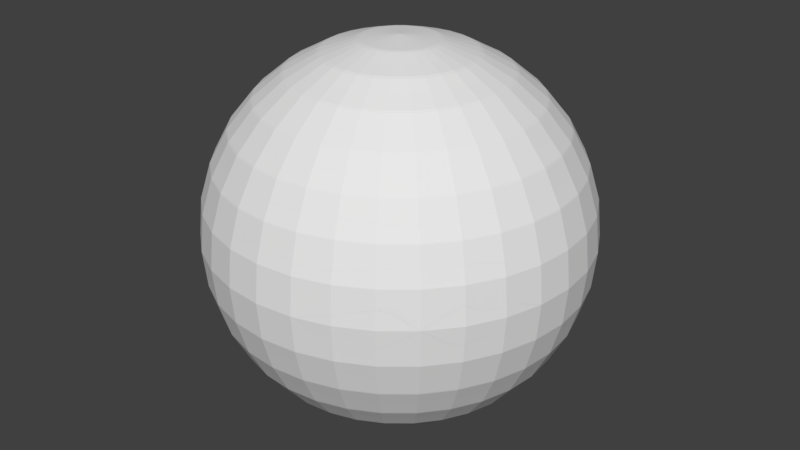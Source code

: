 # Source: thickSphere.blend  (saved by Blender 2.79.0; exported with 4.5.12 LTS)
import bpy
from mathutils import Matrix  # noqa: F401  (used for matrix-valued properties, if any)

bpy.ops.wm.read_factory_settings(use_empty=True)
scene = bpy.context.scene
scene.name = 'Scene'

# ---- collections
col_collection_1 = bpy.data.collections.new('Collection 1'); scene.collection.children.link(col_collection_1)

# ---- world
world_world = bpy.data.worlds.new('World'); scene.world = world_world
world_world.color = (0.05088, 0.05088, 0.05088)
world_world.use_sun_shadow = False
world_world.sun_shadow_jitter_overblur = 0.0
world_world.cycles.sampling_method = 'MANUAL'

# ---- meshes
me_sphere = bpy.data.meshes.new('Sphere')
me_sphere.from_pydata([(0.0, 0.1951, 0.9808), (0.0, 0.3827, 0.9239), (0.0, 0.5556, 0.8315), (0.0, 0.7071, 0.7071), (0.0, 0.8315, 0.5556), (0.0, 0.9239, 0.3827), (0.0, 0.9808, 0.1951), (0.0, 1.0, 7.55e-08), (0.0, 0.9808, -0.1951), (0.0, 0.5556, -0.8315), (0.03806, 0.1913, 0.9808), (0.07466, 0.3753, 0.9239), (0.1084, 0.5449, 0.8315), (0.1379, 0.6935, 0.7071), (0.1622, 0.8155, 0.5556), (0.1802, 0.9061, 0.3827), (0.1913, 0.9619, 0.1951), (0.1951, 0.9808, 7.55e-08), (0.1913, 0.9619, -0.1951), (0.1802, 0.9061, -0.3827), (0.1622, 0.8155, -0.5556), (0.1379, 0.6935, -0.7071), (0.1084, 0.5449, -0.8315), (0.07466, 0.3753, -0.9239), (0.03806, 0.1913, -0.9808), (0.07466, 0.1802, 0.9808), (0.1464, 0.3536, 0.9239), (0.2126, 0.5133, 0.8315), (0.2706, 0.6533, 0.7071), (0.3182, 0.7682, 0.5556), (0.3536, 0.8536, 0.3827), (0.3753, 0.9061, 0.1951), (0.3827, 0.9239, 7.55e-08), (0.3753, 0.9061, -0.1951), (0.3536, 0.8536, -0.3827), (0.3182, 0.7682, -0.5556), (0.2706, 0.6533, -0.7071), (0.2126, 0.5133, -0.8315), (0.1464, 0.3536, -0.9239), (0.07466, 0.1802, -0.9808), (0.1084, 0.1622, 0.9808), (0.2126, 0.3182, 0.9239), (0.3087, 0.4619, 0.8315), (0.3928, 0.5879, 0.7071), (0.4619, 0.6913, 0.5556), (0.5133, 0.7682, 0.3827), (0.5449, 0.8155, 0.1951), (0.5556, 0.8315, 7.55e-08), (0.5449, 0.8155, -0.1951), (0.5133, 0.7682, -0.3827), (0.4619, 0.6913, -0.5556), (0.3928, 0.5879, -0.7071), (0.3087, 0.4619, -0.8315), (0.2126, 0.3182, -0.9239), (0.1084, 0.1622, -0.9808), (0.1379, 0.1379, 0.9808), (0.2706, 0.2706, 0.9239), (0.3928, 0.3928, 0.8315), (0.5, 0.5, 0.7071), (0.5879, 0.5879, 0.5556), (0.6533, 0.6533, 0.3827), (0.6935, 0.6935, 0.1951), (0.7071, 0.7071, 7.55e-08), (0.6935, 0.6935, -0.1951), (0.6533, 0.6533, -0.3827), (0.5879, 0.5879, -0.5556), (0.5, 0.5, -0.7071), (0.3928, 0.3928, -0.8315), (0.2706, 0.2706, -0.9239), (0.1379, 0.1379, -0.9808), (0.1622, 0.1084, 0.9808), (0.3182, 0.2126, 0.9239), (0.4619, 0.3087, 0.8315), (0.5879, 0.3928, 0.7071), (0.6913, 0.4619, 0.5556), (0.7682, 0.5133, 0.3827), (0.8155, 0.5449, 0.1951), (0.8315, 0.5556, 7.55e-08), (0.8155, 0.5449, -0.1951), (0.7682, 0.5133, -0.3827), (0.6913, 0.4619, -0.5556), (0.5879, 0.3928, -0.7071), (0.4619, 0.3087, -0.8315), (0.3182, 0.2126, -0.9239), (0.1622, 0.1084, -0.9808), (0.1802, 0.07466, 0.9808), (0.3536, 0.1464, 0.9239), (0.5133, 0.2126, 0.8315), (0.6533, 0.2706, 0.7071), (0.7682, 0.3182, 0.5556), (0.8536, 0.3536, 0.3827), (0.9061, 0.3753, 0.1951), (0.9239, 0.3827, 7.55e-08), (0.9061, 0.3753, -0.1951), (0.8536, 0.3536, -0.3827), (0.7682, 0.3182, -0.5556), (0.6533, 0.2706, -0.7071), (0.5133, 0.2126, -0.8315), (0.3536, 0.1464, -0.9239), (0.1802, 0.07466, -0.9808), (0.1913, 0.03806, 0.9808), (0.3753, 0.07466, 0.9239), (0.5449, 0.1084, 0.8315), (0.6935, 0.1379, 0.7071), (0.8155, 0.1622, 0.5556), (0.9061, 0.1802, 0.3827), (0.9619, 0.1913, 0.1951), (0.9808, 0.1951, 7.55e-08), (0.9619, 0.1913, -0.1951), (0.9061, 0.1802, -0.3827), (0.8155, 0.1622, -0.5556), (0.6935, 0.1379, -0.7071), (0.5449, 0.1084, -0.8315), (0.3753, 0.07466, -0.9239), (0.1913, 0.03806, -0.9808), (0.1951, -3.266e-07, 0.9808), (0.3827, -3.192e-07, 0.9239), (0.5556, -3.117e-07, 0.8315), (0.7071, -3.192e-07, 0.7071), (0.8315, -3.341e-07, 0.5556), (0.9239, -2.745e-07, 0.3827), (0.9808, -3.937e-07, 0.1951), (1.0, -3.788e-07, 7.55e-08), (0.9808, -3.937e-07, -0.1951), (0.9239, -2.298e-07, -0.3827), (0.8315, -3.341e-07, -0.5556), (0.7071, -3.192e-07, -0.7071), (0.5556, -3.415e-07, -0.8315), (0.3827, -3.043e-07, -0.9239), (0.1951, -3.08e-07, -0.9808), (0.1913, -0.03806, 0.9808), (0.3753, -0.07466, 0.9239), (0.5449, -0.1084, 0.8315), (0.6935, -0.138, 0.7071), (0.8155, -0.1622, 0.5556), (0.9061, -0.1802, 0.3827), (0.9619, -0.1913, 0.1951), (0.9808, -0.1951, 7.55e-08), (0.9619, -0.1913, -0.1951), (0.9061, -0.1802, -0.3827), (0.8155, -0.1622, -0.5556), (0.6935, -0.138, -0.7071), (0.5449, -0.1084, -0.8315), (0.3753, -0.07466, -0.9239), (0.1913, -0.03806, -0.9808), (0.1802, -0.07466, 0.9808), (0.3536, -0.1464, 0.9239), (0.5133, -0.2126, 0.8315), (0.6533, -0.2706, 0.7071), (0.7682, -0.3182, 0.5556), (0.8536, -0.3536, 0.3827), (0.9061, -0.3753, 0.1951), (0.9239, -0.3827, 7.55e-08), (0.9061, -0.3753, -0.1951), (0.8536, -0.3536, -0.3827), (0.7682, -0.3182, -0.5556), (0.6533, -0.2706, -0.7071), (0.5133, -0.2126, -0.8315), (0.3536, -0.1464, -0.9239), (0.1802, -0.07466, -0.9808), (0.1622, -0.1084, 0.9808), (0.3182, -0.2126, 0.9239), (0.4619, -0.3087, 0.8315), (0.5879, -0.3928, 0.7071), (0.6913, -0.4619, 0.5556), (0.7682, -0.5133, 0.3827), (0.8155, -0.5449, 0.1951), (0.8315, -0.5556, 7.55e-08), (0.8155, -0.5449, -0.1951), (0.7682, -0.5133, -0.3827), (0.6913, -0.4619, -0.5556), (0.5879, -0.3928, -0.7071), (0.4619, -0.3087, -0.8315), (0.3182, -0.2126, -0.9239), (0.1622, -0.1084, -0.9808), (0.1379, -0.138, 0.9808), (0.2706, -0.2706, 0.9239), (0.3928, -0.3928, 0.8315), (0.5, -0.5, 0.7071), (0.5879, -0.5879, 0.5556), (0.6533, -0.6533, 0.3827), (0.6935, -0.6935, 0.1951), (0.7071, -0.7071, 7.55e-08), (0.6935, -0.6935, -0.1951), (0.6533, -0.6533, -0.3827), (0.5879, -0.5879, -0.5556), (0.5, -0.5, -0.7071), (0.3928, -0.3928, -0.8315), (0.2706, -0.2706, -0.9239), (0.1379, -0.138, -0.9808), (0.1084, -0.1622, 0.9808), (0.2126, -0.3182, 0.9239), (0.3087, -0.4619, 0.8315), (0.3928, -0.5879, 0.7071), (0.4619, -0.6913, 0.5556), (0.5133, -0.7682, 0.3827), (0.5449, -0.8155, 0.1951), (0.5556, -0.8315, 7.55e-08), (0.5449, -0.8155, -0.1951), (0.5133, -0.7682, -0.3827), (0.4619, -0.6913, -0.5556), (0.3928, -0.5879, -0.7071), (0.3087, -0.4619, -0.8315), (0.2126, -0.3182, -0.9239), (0.1084, -0.1622, -0.9808), (0.0, -3.258e-07, -1.0), (0.07466, -0.1802, 0.9808), (0.1464, -0.3536, 0.9239), (0.2126, -0.5133, 0.8315), (0.2706, -0.6533, 0.7071), (0.3182, -0.7682, 0.5556), (0.3536, -0.8536, 0.3827), (0.3753, -0.9061, 0.1951), (0.3827, -0.9239, 7.55e-08), (0.3753, -0.9061, -0.1951), (0.3536, -0.8536, -0.3827), (0.3182, -0.7682, -0.5556), (0.2706, -0.6533, -0.7071), (0.2126, -0.5133, -0.8315), (0.1464, -0.3536, -0.9239), (0.07466, -0.1802, -0.9808), (0.03806, -0.1913, 0.9808), (0.07466, -0.3753, 0.9239), (0.1084, -0.5449, 0.8315), (0.1379, -0.6935, 0.7071), (0.1622, -0.8155, 0.5556), (0.1802, -0.9061, 0.3827), (0.1913, -0.9619, 0.1951), (0.1951, -0.9808, 7.55e-08), (0.1913, -0.9619, -0.1951), (0.1802, -0.9061, -0.3827), (0.1622, -0.8155, -0.5556), (0.1379, -0.6935, -0.7071), (0.1084, -0.5449, -0.8315), (0.07466, -0.3753, -0.9239), (0.03806, -0.1913, -0.9808), (-7.212e-09, -0.1951, 0.9808), (4.122e-08, -0.3827, 0.9239), (2.632e-08, -0.5556, 0.8315), (-2.584e-08, -0.7071, 0.7071), (-8.544e-08, -0.8315, 0.5556), (6.357e-08, -0.9239, 0.3827), (-8.544e-08, -0.9808, 0.1951), (-1.003e-07, -1.0, 7.55e-08), (-8.544e-08, -0.9808, -0.1951), (6.357e-08, -0.9239, -0.3827), (-8.544e-08, -0.8315, -0.5556), (-2.584e-08, -0.7071, -0.7071), (-1.094e-08, -0.5556, -0.8315), (3.964e-09, -0.3827, -0.9239), (3.964e-09, -0.1951, -0.9808), (-0.03806, -0.1913, 0.9808), (-0.07466, -0.3753, 0.9239), (-0.1084, -0.5449, 0.8315), (-0.1379, -0.6935, 0.7071), (-0.1622, -0.8155, 0.5556), (-0.1802, -0.9061, 0.3827), (-0.1913, -0.9619, 0.1951), (-0.1951, -0.9808, 7.55e-08), (-0.1913, -0.9619, -0.1951), (-0.1802, -0.9061, -0.3827), (-0.1622, -0.8155, -0.5556), (-0.1379, -0.6935, -0.7071), (-0.1084, -0.5449, -0.8315), (-0.07466, -0.3753, -0.9239), (-0.03806, -0.1913, -0.9808), (-0.07466, -0.1802, 0.9808), (-0.1464, -0.3536, 0.9239), (-0.2126, -0.5133, 0.8315), (-0.2706, -0.6533, 0.7071), (-0.3182, -0.7682, 0.5556), (-0.3536, -0.8536, 0.3827), (-0.3753, -0.9061, 0.1951), (-0.3827, -0.9239, 7.55e-08), (-0.3753, -0.9061, -0.1951), (-0.3536, -0.8536, -0.3827), (-0.3182, -0.7682, -0.5556), (-0.2706, -0.6533, -0.7071), (-0.2126, -0.5133, -0.8315), (-0.1464, -0.3536, -0.9239), (-0.07466, -0.1802, -0.9808), (-0.1084, -0.1622, 0.9808), (-0.2126, -0.3182, 0.9239), (-0.3087, -0.4619, 0.8315), (-0.3928, -0.5879, 0.7071), (-0.4619, -0.6913, 0.5556), (-0.5133, -0.7682, 0.3827), (-0.5449, -0.8155, 0.1951), (-0.5556, -0.8315, 7.55e-08), (-0.5449, -0.8155, -0.1951), (-0.5133, -0.7682, -0.3827), (-0.4619, -0.6913, -0.5556), (-0.3928, -0.5879, -0.7071), (-0.3087, -0.4619, -0.8315), (-0.2126, -0.3182, -0.9239), (-0.1084, -0.1622, -0.9808), (-2.304e-07, -5.562e-07, 1.0), (-0.1379, -0.138, 0.9808), (-0.2706, -0.2706, 0.9239), (-0.3928, -0.3928, 0.8315), (-0.5, -0.5, 0.7071), (-0.5879, -0.5879, 0.5556), (-0.6533, -0.6533, 0.3827), (-0.6935, -0.6935, 0.1951), (-0.7071, -0.7071, 7.55e-08), (-0.6935, -0.6935, -0.1951), (-0.6533, -0.6533, -0.3827), (-0.5879, -0.5879, -0.5556), (-0.5, -0.5, -0.7071), (-0.3928, -0.3928, -0.8315), (-0.2706, -0.2706, -0.9239), (-0.1379, -0.1379, -0.9808), (-0.1622, -0.1084, 0.9808), (-0.3182, -0.2126, 0.9239), (-0.4619, -0.3087, 0.8315), (-0.5879, -0.3928, 0.7071), (-0.6913, -0.4619, 0.5556), (-0.7682, -0.5133, 0.3827), (-0.8155, -0.5449, 0.1951), (-0.8315, -0.5556, 7.55e-08), (-0.8155, -0.5449, -0.1951), (-0.7682, -0.5133, -0.3827), (-0.6913, -0.4619, -0.5556), (-0.5879, -0.3928, -0.7071), (-0.4619, -0.3087, -0.8315), (-0.3182, -0.2126, -0.9239), (-0.1622, -0.1084, -0.9808), (-0.1802, -0.07466, 0.9808), (-0.3536, -0.1464, 0.9239), (-0.5133, -0.2126, 0.8315), (-0.6533, -0.2706, 0.7071), (-0.7682, -0.3182, 0.5556), (-0.8536, -0.3536, 0.3827), (-0.9061, -0.3753, 0.1951), (-0.9239, -0.3827, 7.55e-08), (-0.9061, -0.3753, -0.1951), (-0.8536, -0.3536, -0.3827), (-0.7682, -0.3182, -0.5556), (-0.6533, -0.2706, -0.7071), (-0.5133, -0.2126, -0.8315), (-0.3536, -0.1464, -0.9239), (-0.1802, -0.07466, -0.9808), (-0.1913, -0.03806, 0.9808), (-0.3753, -0.07466, 0.9239), (-0.5449, -0.1084, 0.8315), (-0.6935, -0.1379, 0.7071), (-0.8155, -0.1622, 0.5556), (-0.9061, -0.1802, 0.3827), (-0.9619, -0.1913, 0.1951), (-0.9808, -0.1951, 7.55e-08), (-0.9619, -0.1913, -0.1951), (-0.9061, -0.1802, -0.3827), (-0.8155, -0.1622, -0.5556), (-0.6935, -0.1379, -0.7071), (-0.5449, -0.1084, -0.8315), (-0.3753, -0.07466, -0.9239), (-0.1913, -0.03806, -0.9808), (-0.1951, -3.117e-07, 0.9808), (-0.3827, -2.819e-07, 0.9239), (-0.5556, -2.819e-07, 0.8315), (-0.7071, -1.851e-07, 0.7071), (-0.8315, -1.404e-07, 0.5556), (-0.9239, -3.192e-07, 0.3827), (-0.9808, -9.567e-08, 0.1951), (-1.0, -1.404e-07, 7.55e-08), (-0.9808, -9.567e-08, -0.1951), (-0.9239, -3.192e-07, -0.3827), (-0.8315, -1.404e-07, -0.5556), (-0.7071, -1.851e-07, -0.7071), (-0.5556, -2.596e-07, -0.8315), (-0.3827, -2.521e-07, -0.9239), (-0.1951, -3.155e-07, -0.9808), (-0.1913, 0.03806, 0.9808), (-0.3753, 0.07466, 0.9239), (-0.5449, 0.1084, 0.8315), (-0.6935, 0.1379, 0.7071), (-0.8155, 0.1622, 0.5556), (-0.9061, 0.1802, 0.3827), (-0.9619, 0.1913, 0.1951), (-0.9808, 0.1951, 7.55e-08), (-0.9619, 0.1913, -0.1951), (-0.9061, 0.1802, -0.3827), (-0.8155, 0.1622, -0.5556), (-0.6935, 0.1379, -0.7071), (-0.5449, 0.1084, -0.8315), (-0.3753, 0.07466, -0.9239), (-0.1913, 0.03806, -0.9808), (-0.1802, 0.07466, 0.9808), (-0.3536, 0.1464, 0.9239), (-0.5133, 0.2126, 0.8315), (-0.6533, 0.2706, 0.7071), (-0.7682, 0.3182, 0.5556), (-0.8536, 0.3536, 0.3827), (-0.9061, 0.3753, 0.1951), (-0.9239, 0.3827, 7.55e-08), (-0.9061, 0.3753, -0.1951), (-0.8536, 0.3536, -0.3827), (-0.7682, 0.3182, -0.5556), (-0.6533, 0.2706, -0.7071), (-0.5133, 0.2126, -0.8315), (-0.3536, 0.1464, -0.9239), (-0.1802, 0.07466, -0.9808), (-0.1622, 0.1084, 0.9808), (-0.3182, 0.2126, 0.9239), (-0.4619, 0.3087, 0.8315), (-0.5879, 0.3928, 0.7071), (-0.6913, 0.4619, 0.5556), (-0.7682, 0.5133, 0.3827), (-0.8155, 0.5449, 0.1951), (-0.8315, 0.5556, 7.55e-08), (-0.8155, 0.5449, -0.1951), (-0.7682, 0.5133, -0.3827), (-0.6913, 0.4619, -0.5556), (-0.5879, 0.3928, -0.7071), (-0.4619, 0.3087, -0.8315), (-0.3182, 0.2126, -0.9239), (-0.1622, 0.1084, -0.9808), (-0.1379, 0.1379, 0.9808), (-0.2706, 0.2706, 0.9239), (-0.3928, 0.3928, 0.8315), (-0.5, 0.5, 0.7071), (-0.5879, 0.5879, 0.5556), (-0.6533, 0.6533, 0.3827), (-0.6935, 0.6935, 0.1951), (-0.7071, 0.7071, 7.55e-08), (-0.6935, 0.6935, -0.1951), (-0.6533, 0.6533, -0.3827), (-0.5879, 0.5879, -0.5556), (-0.5, 0.5, -0.7071), (-0.3928, 0.3928, -0.8315), (-0.2706, 0.2706, -0.9239), (-0.1379, 0.1379, -0.9808), (-0.1084, 0.1622, 0.9808), (-0.2126, 0.3182, 0.9239), (-0.3087, 0.4619, 0.8315), (-0.3928, 0.5879, 0.7071), (-0.4619, 0.6913, 0.5556), (-0.5133, 0.7682, 0.3827), (-0.5449, 0.8155, 0.1951), (-0.5556, 0.8315, 7.55e-08), (-0.5449, 0.8155, -0.1951), (-0.5133, 0.7682, -0.3827), (-0.4619, 0.6913, -0.5556), (-0.3928, 0.5879, -0.7071), (-0.3087, 0.4619, -0.8315), (-0.2126, 0.3182, -0.9239), (-0.1084, 0.1622, -0.9808), (-0.07466, 0.1802, 0.9808), (-0.1464, 0.3536, 0.9239), (-0.2126, 0.5133, 0.8315), (-0.2706, 0.6533, 0.7071), (-0.3182, 0.7682, 0.5556), (-0.3536, 0.8536, 0.3827), (-0.3753, 0.9061, 0.1951), (-0.3827, 0.9239, 7.55e-08), (-0.3753, 0.9061, -0.1951), (-0.3536, 0.8536, -0.3827), (-0.3182, 0.7682, -0.5556), (-0.2706, 0.6533, -0.7071), (-0.2126, 0.5133, -0.8315), (-0.1464, 0.3536, -0.9239), (-0.07466, 0.1802, -0.9808), (-0.03806, 0.1913, 0.9808), (-0.07466, 0.3753, 0.9239), (-0.1084, 0.5449, 0.8315), (-0.1379, 0.6935, 0.7071), (-0.1622, 0.8155, 0.5556), (-0.1802, 0.9061, 0.3827), (-0.1913, 0.9619, 0.1951), (-0.1951, 0.9808, 7.55e-08), (-0.1913, 0.9619, -0.1951), (-0.1802, 0.9061, -0.3827), (-0.1622, 0.8155, -0.5556), (-0.1379, 0.6935, -0.7071), (-0.1084, 0.5449, -0.8315), (-0.07466, 0.3753, -0.9239), (-0.03806, 0.1913, -0.9808), (6.357e-08, 0.9239, -0.3827), (2.722e-07, 0.8315, -0.5556), (1.53e-07, 0.7071, -0.7071), (7.847e-08, 0.3827, -0.9239), (1.514e-08, 0.1951, -0.9808), (0.0, -0.2068, -0.9784), (0.0, -0.393, -0.9195), (0.0, -0.564, -0.8258), (0.0, -0.7132, -0.701), (0.0, -0.8352, -0.5499), (0.0, -0.9256, -0.3784), (0.0, -0.9812, -0.1927), (0.0, -1.0, 7.55e-08), (0.0, -0.9812, 0.1927), (0.0, -0.564, 0.8258), (-0.04031, -0.2028, -0.9784), (-0.07665, -0.3855, -0.9195), (-0.11, -0.5531, -0.8258), (-0.1391, -0.6995, -0.701), (-0.1629, -0.8191, -0.5499), (-0.1805, -0.9078, -0.3784), (-0.1914, -0.9624, -0.1927), (-0.1951, -0.9808, 7.55e-08), (-0.1914, -0.9624, 0.1927), (-0.1805, -0.9078, 0.3784), (-0.1629, -0.8191, 0.5499), (-0.1391, -0.6995, 0.701), (-0.11, -0.5531, 0.8258), (-0.07665, -0.3855, 0.9195), (-0.04031, -0.2028, 0.9784), (-0.07916, -0.191, -0.9784), (-0.1504, -0.3631, -0.9195), (-0.2158, -0.521, -0.8258), (-0.2729, -0.6588, -0.701), (-0.3196, -0.7716, -0.5499), (-0.3542, -0.8552, -0.3784), (-0.3755, -0.9066, -0.1927), (-0.3827, -0.9238, 7.55e-08), (-0.3755, -0.9066, 0.1927), (-0.3542, -0.8552, 0.3784), (-0.3196, -0.7716, 0.5499), (-0.2729, -0.6588, 0.701), (-0.2158, -0.521, 0.8258), (-0.1504, -0.3631, 0.9195), (-0.07916, -0.191, 0.9784), (-0.1149, -0.172, -0.9784), (-0.2184, -0.3268, -0.9195), (-0.3133, -0.4689, -0.8258), (-0.3962, -0.5929, -0.701), (-0.464, -0.6944, -0.5499), (-0.5142, -0.7697, -0.3784), (-0.5451, -0.8158, -0.1927), (-0.5555, -0.8314, 7.55e-08), (-0.5451, -0.8158, 0.1927), (-0.5142, -0.7697, 0.3784), (-0.464, -0.6944, 0.5499), (-0.3962, -0.5929, 0.701), (-0.3133, -0.4689, 0.8258), (-0.2184, -0.3268, 0.9195), (-0.1149, -0.172, 0.9784), (-0.1462, -0.1462, -0.9784), (-0.2779, -0.2779, -0.9195), (-0.3987, -0.3987, -0.8258), (-0.5042, -0.5042, -0.701), (-0.5906, -0.5906, -0.5499), (-0.6545, -0.6545, -0.3784), (-0.6938, -0.6938, -0.1927), (-0.7071, -0.7071, 7.55e-08), (-0.6938, -0.6938, 0.1927), (-0.6545, -0.6545, 0.3784), (-0.5906, -0.5906, 0.5499), (-0.5042, -0.5042, 0.701), (-0.3987, -0.3987, 0.8258), (-0.2779, -0.2779, 0.9195), (-0.1462, -0.1462, 0.9784), (-0.172, -0.1149, -0.9784), (-0.3268, -0.2184, -0.9195), (-0.4689, -0.3133, -0.8258), (-0.5929, -0.3962, -0.701), (-0.6944, -0.464, -0.5499), (-0.7696, -0.5142, -0.3784), (-0.8158, -0.5451, -0.1927), (-0.8314, -0.5555, 7.55e-08), (-0.8158, -0.5451, 0.1927), (-0.7696, -0.5142, 0.3784), (-0.6944, -0.464, 0.5499), (-0.5929, -0.3962, 0.701), (-0.4689, -0.3133, 0.8258), (-0.3268, -0.2184, 0.9195), (-0.172, -0.1149, 0.9784), (-0.191, -0.07916, -0.9784), (-0.3631, -0.1504, -0.9195), (-0.521, -0.2158, -0.8258), (-0.6588, -0.2729, -0.701), (-0.7716, -0.3196, -0.5499), (-0.8552, -0.3542, -0.3784), (-0.9065, -0.3755, -0.1927), (-0.9238, -0.3827, 7.55e-08), (-0.9065, -0.3755, 0.1927), (-0.8552, -0.3542, 0.3784), (-0.7716, -0.3196, 0.5499), (-0.6588, -0.2729, 0.701), (-0.521, -0.2158, 0.8258), (-0.3631, -0.1504, 0.9195), (-0.191, -0.07916, 0.9784), (-0.2028, -0.04031, -0.9784), (-0.3855, -0.07665, -0.9195), (-0.5531, -0.11, -0.8258), (-0.6995, -0.1391, -0.701), (-0.8191, -0.1629, -0.5499), (-0.9078, -0.1806, -0.3784), (-0.9624, -0.1914, -0.1927), (-0.9808, -0.1951, 7.55e-08), (-0.9624, -0.1914, 0.1927), (-0.9078, -0.1806, 0.3784), (-0.8191, -0.1629, 0.5499), (-0.6995, -0.1391, 0.701), (-0.5531, -0.11, 0.8258), (-0.3855, -0.07665, 0.9195), (-0.2028, -0.04031, 0.9784), (-0.2068, -3.266e-07, -0.9784), (-0.393, -3.192e-07, -0.9195), (-0.564, -3.117e-07, -0.8258), (-0.7132, -3.192e-07, -0.701), (-0.8352, -3.341e-07, -0.5499), (-0.9256, -2.745e-07, -0.3784), (-0.9812, -3.937e-07, -0.1927), (-1.0, -3.788e-07, 7.55e-08), (-0.9812, -3.937e-07, 0.1927), (-0.9256, -2.298e-07, 0.3784), (-0.8352, -3.341e-07, 0.5499), (-0.7132, -3.192e-07, 0.701), (-0.564, -3.415e-07, 0.8258), (-0.393, -3.043e-07, 0.9195), (-0.2068, -3.08e-07, 0.9784), (-0.2028, 0.04031, -0.9784), (-0.3855, 0.07665, -0.9195), (-0.5531, 0.11, -0.8258), (-0.6995, 0.1391, -0.701), (-0.8191, 0.1629, -0.5499), (-0.9078, 0.1805, -0.3784), (-0.9624, 0.1914, -0.1927), (-0.9808, 0.1951, 7.55e-08), (-0.9624, 0.1914, 0.1927), (-0.9078, 0.1805, 0.3784), (-0.8191, 0.1629, 0.5499), (-0.6995, 0.1391, 0.701), (-0.5531, 0.11, 0.8258), (-0.3855, 0.07665, 0.9195), (-0.2028, 0.04031, 0.9784), (-0.191, 0.07916, -0.9784), (-0.3631, 0.1504, -0.9195), (-0.521, 0.2158, -0.8258), (-0.6588, 0.2729, -0.701), (-0.7716, 0.3196, -0.5499), (-0.8552, 0.3542, -0.3784), (-0.9066, 0.3755, -0.1927), (-0.9238, 0.3827, 7.55e-08), (-0.9066, 0.3755, 0.1927), (-0.8552, 0.3542, 0.3784), (-0.7716, 0.3196, 0.5499), (-0.6588, 0.2729, 0.701), (-0.521, 0.2158, 0.8258), (-0.3631, 0.1504, 0.9195), (-0.191, 0.07916, 0.9784), (-0.172, 0.1149, -0.9784), (-0.3268, 0.2184, -0.9195), (-0.4689, 0.3133, -0.8258), (-0.5929, 0.3962, -0.701), (-0.6944, 0.464, -0.5499), (-0.7696, 0.5142, -0.3784), (-0.8158, 0.5451, -0.1927), (-0.8314, 0.5555, 7.55e-08), (-0.8158, 0.5451, 0.1927), (-0.7696, 0.5142, 0.3784), (-0.6944, 0.464, 0.5499), (-0.5929, 0.3962, 0.701), (-0.4689, 0.3133, 0.8258), (-0.3268, 0.2184, 0.9195), (-0.172, 0.1149, 0.9784), (-0.1462, 0.1462, -0.9784), (-0.2779, 0.2779, -0.9195), (-0.3987, 0.3987, -0.8258), (-0.5042, 0.5042, -0.701), (-0.5906, 0.5906, -0.5499), (-0.6545, 0.6545, -0.3784), (-0.6938, 0.6938, -0.1927), (-0.7071, 0.7071, 7.55e-08), (-0.6938, 0.6938, 0.1927), (-0.6545, 0.6545, 0.3784), (-0.5906, 0.5906, 0.5499), (-0.5042, 0.5042, 0.701), (-0.3987, 0.3987, 0.8258), (-0.2779, 0.2779, 0.9195), (-0.1462, 0.1462, 0.9784), (-0.1149, 0.172, -0.9784), (-0.2184, 0.3268, -0.9195), (-0.3133, 0.4689, -0.8258), (-0.3962, 0.5929, -0.701), (-0.464, 0.6944, -0.5499), (-0.5142, 0.7696, -0.3784), (-0.5451, 0.8158, -0.1927), (-0.5555, 0.8314, 7.55e-08), (-0.5451, 0.8158, 0.1927), (-0.5142, 0.7696, 0.3784), (-0.464, 0.6944, 0.5499), (-0.3962, 0.5929, 0.701), (-0.3133, 0.4689, 0.8258), (-0.2184, 0.3268, 0.9195), (-0.1149, 0.172, 0.9784), (0.0, -3.258e-07, 1.0), (-0.07916, 0.191, -0.9784), (-0.1504, 0.3631, -0.9195), (-0.2158, 0.521, -0.8258), (-0.2729, 0.6588, -0.701), (-0.3196, 0.7716, -0.5499), (-0.3542, 0.8552, -0.3784), (-0.3755, 0.9065, -0.1927), (-0.3827, 0.9238, 7.55e-08), (-0.3755, 0.9065, 0.1927), (-0.3542, 0.8552, 0.3784), (-0.3196, 0.7716, 0.5499), (-0.2729, 0.6588, 0.701), (-0.2158, 0.521, 0.8258), (-0.1504, 0.3631, 0.9195), (-0.07916, 0.191, 0.9784), (-0.04031, 0.2028, -0.9784), (-0.07665, 0.3855, -0.9195), (-0.11, 0.5531, -0.8258), (-0.1391, 0.6995, -0.701), (-0.1629, 0.8191, -0.5499), (-0.1805, 0.9078, -0.3784), (-0.1914, 0.9624, -0.1927), (-0.1951, 0.9808, 7.55e-08), (-0.1914, 0.9624, 0.1927), (-0.1805, 0.9078, 0.3784), (-0.1629, 0.8191, 0.5499), (-0.1391, 0.6995, 0.701), (-0.11, 0.5531, 0.8258), (-0.07665, 0.3855, 0.9195), (-0.04031, 0.2028, 0.9784), (-7.212e-09, 0.2068, -0.9784), (4.122e-08, 0.393, -0.9195), (2.632e-08, 0.564, -0.8258), (-2.584e-08, 0.7132, -0.701), (-8.544e-08, 0.8352, -0.5499), (6.357e-08, 0.9256, -0.3784), (-8.544e-08, 0.9812, -0.1927), (-1.003e-07, 1.0, 7.55e-08), (-8.544e-08, 0.9812, 0.1927), (6.357e-08, 0.9256, 0.3784), (-8.544e-08, 0.8352, 0.5499), (-2.584e-08, 0.7132, 0.701), (-1.094e-08, 0.564, 0.8258), (3.964e-09, 0.393, 0.9195), (3.964e-09, 0.2068, 0.9784), (0.04031, 0.2028, -0.9784), (0.07665, 0.3855, -0.9195), (0.11, 0.5531, -0.8258), (0.1391, 0.6995, -0.701), (0.1629, 0.8191, -0.5499), (0.1805, 0.9078, -0.3784), (0.1914, 0.9624, -0.1927), (0.1951, 0.9808, 7.55e-08), (0.1914, 0.9624, 0.1927), (0.1805, 0.9078, 0.3784), (0.1629, 0.8191, 0.5499), (0.1391, 0.6995, 0.701), (0.11, 0.5531, 0.8258), (0.07665, 0.3855, 0.9195), (0.04031, 0.2028, 0.9784), (0.07916, 0.191, -0.9784), (0.1504, 0.3631, -0.9195), (0.2158, 0.521, -0.8258), (0.2729, 0.6588, -0.701), (0.3196, 0.7716, -0.5499), (0.3542, 0.8552, -0.3784), (0.3755, 0.9065, -0.1927), (0.3827, 0.9238, 7.55e-08), (0.3755, 0.9065, 0.1927), (0.3542, 0.8552, 0.3784), (0.3196, 0.7716, 0.5499), (0.2729, 0.6588, 0.701), (0.2158, 0.521, 0.8258), (0.1504, 0.3631, 0.9195), (0.07916, 0.191, 0.9784), (0.1149, 0.172, -0.9784), (0.2184, 0.3268, -0.9195), (0.3133, 0.4689, -0.8258), (0.3962, 0.5929, -0.701), (0.464, 0.6944, -0.5499), (0.5142, 0.7696, -0.3784), (0.5451, 0.8158, -0.1927), (0.5555, 0.8314, 7.55e-08), (0.5451, 0.8158, 0.1927), (0.5142, 0.7696, 0.3784), (0.464, 0.6944, 0.5499), (0.3962, 0.5929, 0.701), (0.3133, 0.4689, 0.8258), (0.2184, 0.3268, 0.9195), (0.1149, 0.172, 0.9784), (-2.304e-07, -5.562e-07, -1.0), (0.1462, 0.1462, -0.9784), (0.2779, 0.2779, -0.9195), (0.3987, 0.3987, -0.8258), (0.5042, 0.5042, -0.701), (0.5906, 0.5906, -0.5499), (0.6545, 0.6545, -0.3784), (0.6938, 0.6938, -0.1927), (0.7071, 0.7071, 7.55e-08), (0.6938, 0.6938, 0.1927), (0.6545, 0.6545, 0.3784), (0.5906, 0.5906, 0.5499), (0.5042, 0.5042, 0.701), (0.3987, 0.3987, 0.8258), (0.2779, 0.2779, 0.9195), (0.1462, 0.1462, 0.9784), (0.172, 0.1149, -0.9784), (0.3268, 0.2184, -0.9195), (0.4689, 0.3133, -0.8258), (0.5929, 0.3962, -0.701), (0.6944, 0.464, -0.5499), (0.7697, 0.5142, -0.3784), (0.8158, 0.5451, -0.1927), (0.8314, 0.5555, 7.55e-08), (0.8158, 0.5451, 0.1927), (0.7697, 0.5142, 0.3784), (0.6944, 0.464, 0.5499), (0.5929, 0.3962, 0.701), (0.4689, 0.3133, 0.8258), (0.3268, 0.2184, 0.9195), (0.172, 0.1149, 0.9784), (0.191, 0.07916, -0.9784), (0.3631, 0.1504, -0.9195), (0.521, 0.2158, -0.8258), (0.6588, 0.2729, -0.701), (0.7716, 0.3196, -0.5499), (0.8552, 0.3542, -0.3784), (0.9066, 0.3755, -0.1927), (0.9238, 0.3827, 7.55e-08), (0.9066, 0.3755, 0.1927), (0.8552, 0.3542, 0.3784), (0.7716, 0.3196, 0.5499), (0.6588, 0.2729, 0.701), (0.521, 0.2158, 0.8258), (0.3631, 0.1504, 0.9195), (0.191, 0.07916, 0.9784), (0.2028, 0.04031, -0.9784), (0.3855, 0.07665, -0.9195), (0.5531, 0.11, -0.8258), (0.6995, 0.1391, -0.701), (0.8191, 0.1629, -0.5499), (0.9078, 0.1805, -0.3784), (0.9624, 0.1914, -0.1927), (0.9808, 0.1951, 7.55e-08), (0.9624, 0.1914, 0.1927), (0.9078, 0.1805, 0.3784), (0.8191, 0.1629, 0.5499), (0.6995, 0.1391, 0.701), (0.5531, 0.11, 0.8258), (0.3855, 0.07665, 0.9195), (0.2028, 0.04031, 0.9784), (0.2068, -3.117e-07, -0.9784), (0.393, -2.819e-07, -0.9195), (0.564, -2.819e-07, -0.8258), (0.7132, -1.851e-07, -0.701), (0.8352, -1.404e-07, -0.5499), (0.9256, -3.192e-07, -0.3784), (0.9812, -9.567e-08, -0.1927), (1.0, -1.404e-07, 7.55e-08), (0.9812, -9.567e-08, 0.1927), (0.9256, -3.192e-07, 0.3784), (0.8352, -1.404e-07, 0.5499), (0.7132, -1.851e-07, 0.701), (0.564, -2.596e-07, 0.8258), (0.393, -2.521e-07, 0.9195), (0.2068, -3.155e-07, 0.9784), (0.2028, -0.04031, -0.9784), (0.3855, -0.07665, -0.9195), (0.5531, -0.11, -0.8258), (0.6995, -0.1391, -0.701), (0.8191, -0.1629, -0.5499), (0.9078, -0.1806, -0.3784), (0.9624, -0.1914, -0.1927), (0.9808, -0.1951, 7.55e-08), (0.9624, -0.1914, 0.1927), (0.9078, -0.1806, 0.3784), (0.8191, -0.1629, 0.5499), (0.6995, -0.1391, 0.701), (0.5531, -0.11, 0.8258), (0.3855, -0.07665, 0.9195), (0.2028, -0.04031, 0.9784), (0.191, -0.07916, -0.9784), (0.3631, -0.1504, -0.9195), (0.521, -0.2158, -0.8258), (0.6588, -0.2729, -0.701), (0.7716, -0.3196, -0.5499), (0.8552, -0.3542, -0.3784), (0.9066, -0.3755, -0.1927), (0.9238, -0.3827, 7.55e-08), (0.9066, -0.3755, 0.1927), (0.8552, -0.3542, 0.3784), (0.7716, -0.3196, 0.5499), (0.6588, -0.2729, 0.701), (0.521, -0.2158, 0.8258), (0.3631, -0.1504, 0.9195), (0.191, -0.07916, 0.9784), (0.172, -0.1149, -0.9784), (0.3268, -0.2184, -0.9195), (0.4689, -0.3133, -0.8258), (0.5929, -0.3962, -0.701), (0.6944, -0.464, -0.5499), (0.7697, -0.5142, -0.3784), (0.8158, -0.5451, -0.1927), (0.8314, -0.5555, 7.55e-08), (0.8158, -0.5451, 0.1927), (0.7697, -0.5142, 0.3784), (0.6944, -0.464, 0.5499), (0.5929, -0.3962, 0.701), (0.4689, -0.3133, 0.8258), (0.3268, -0.2184, 0.9195), (0.172, -0.1149, 0.9784), (0.1462, -0.1462, -0.9784), (0.2779, -0.2779, -0.9195), (0.3987, -0.3987, -0.8258), (0.5042, -0.5042, -0.701), (0.5906, -0.5906, -0.5499), (0.6545, -0.6545, -0.3784), (0.6938, -0.6938, -0.1927), (0.7071, -0.7071, 7.55e-08), (0.6938, -0.6938, 0.1927), (0.6545, -0.6545, 0.3784), (0.5906, -0.5906, 0.5499), (0.5042, -0.5042, 0.701), (0.3987, -0.3987, 0.8258), (0.2779, -0.2779, 0.9195), (0.1462, -0.1462, 0.9784), (0.1149, -0.172, -0.9784), (0.2184, -0.3268, -0.9195), (0.3133, -0.4689, -0.8258), (0.3962, -0.5929, -0.701), (0.464, -0.6944, -0.5499), (0.5142, -0.7697, -0.3784), (0.5451, -0.8158, -0.1927), (0.5555, -0.8314, 7.55e-08), (0.5451, -0.8158, 0.1927), (0.5142, -0.7697, 0.3784), (0.464, -0.6944, 0.5499), (0.3962, -0.5929, 0.701), (0.3133, -0.4689, 0.8258), (0.2184, -0.3268, 0.9195), (0.1149, -0.172, 0.9784), (0.07916, -0.191, -0.9784), (0.1504, -0.3631, -0.9195), (0.2158, -0.521, -0.8258), (0.2729, -0.6588, -0.701), (0.3196, -0.7716, -0.5499), (0.3542, -0.8552, -0.3784), (0.3755, -0.9066, -0.1927), (0.3827, -0.9238, 7.55e-08), (0.3755, -0.9066, 0.1927), (0.3542, -0.8552, 0.3784), (0.3196, -0.7716, 0.5499), (0.2729, -0.6588, 0.701), (0.2158, -0.521, 0.8258), (0.1504, -0.3631, 0.9195), (0.07916, -0.191, 0.9784), (0.04031, -0.2028, -0.9784), (0.07665, -0.3855, -0.9195), (0.11, -0.5531, -0.8258), (0.1391, -0.6995, -0.701), (0.1629, -0.8191, -0.5499), (0.1805, -0.9078, -0.3784), (0.1914, -0.9624, -0.1927), (0.1951, -0.9808, 7.55e-08), (0.1914, -0.9624, 0.1927), (0.1805, -0.9078, 0.3784), (0.1629, -0.8191, 0.5499), (0.1391, -0.6995, 0.701), (0.11, -0.5531, 0.8258), (0.07665, -0.3855, 0.9195), (0.04031, -0.2028, 0.9784), (6.357e-08, -0.9256, 0.3784), (2.722e-07, -0.8352, 0.5499), (1.53e-07, -0.7132, 0.701), (7.847e-08, -0.393, 0.9195), (1.514e-08, -0.2068, 0.9784)], [], [(9, 479, 21, 22), (5, 4, 14, 15), (480, 9, 22, 23), (6, 5, 15, 16), (481, 480, 23, 24), (7, 6, 16, 17), (0, 296, 10), (205, 481, 24), (8, 7, 17, 18), (1, 0, 10, 11), (477, 8, 18, 19), (2, 1, 11, 12), (478, 477, 19, 20), (3, 2, 12, 13), (479, 478, 20, 21), (4, 3, 13, 14), (13, 12, 27, 28), (21, 20, 35, 36), (14, 13, 28, 29), (22, 21, 36, 37), (15, 14, 29, 30), (23, 22, 37, 38), (16, 15, 30, 31), (24, 23, 38, 39), (17, 16, 31, 32), (10, 296, 25), (205, 24, 39), (18, 17, 32, 33), (11, 10, 25, 26), (19, 18, 33, 34), (12, 11, 26, 27), (20, 19, 34, 35), (32, 31, 46, 47), (25, 296, 40), (205, 39, 54), (33, 32, 47, 48), (26, 25, 40, 41), (34, 33, 48, 49), (27, 26, 41, 42), (35, 34, 49, 50), (28, 27, 42, 43), (36, 35, 50, 51), (29, 28, 43, 44), (37, 36, 51, 52), (30, 29, 44, 45), (38, 37, 52, 53), (31, 30, 45, 46), (39, 38, 53, 54), (51, 50, 65, 66), (44, 43, 58, 59), (52, 51, 66, 67), (45, 44, 59, 60), (53, 52, 67, 68), (46, 45, 60, 61), (54, 53, 68, 69), (47, 46, 61, 62), (40, 296, 55), (205, 54, 69), (48, 47, 62, 63), (41, 40, 55, 56), (49, 48, 63, 64), (42, 41, 56, 57), (50, 49, 64, 65), (43, 42, 57, 58), (205, 69, 84), (63, 62, 77, 78), (56, 55, 70, 71), (64, 63, 78, 79), (57, 56, 71, 72), (65, 64, 79, 80), (58, 57, 72, 73), (66, 65, 80, 81), (59, 58, 73, 74), (67, 66, 81, 82), (60, 59, 74, 75), (68, 67, 82, 83), (61, 60, 75, 76), (69, 68, 83, 84), (62, 61, 76, 77), (55, 296, 70), (82, 81, 96, 97), (75, 74, 89, 90), (83, 82, 97, 98), (76, 75, 90, 91), (84, 83, 98, 99), (77, 76, 91, 92), (70, 296, 85), (205, 84, 99), (78, 77, 92, 93), (71, 70, 85, 86), (79, 78, 93, 94), (72, 71, 86, 87), (80, 79, 94, 95), (73, 72, 87, 88), (81, 80, 95, 96), (74, 73, 88, 89), (86, 85, 100, 101), (94, 93, 108, 109), (87, 86, 101, 102), (95, 94, 109, 110), (88, 87, 102, 103), (96, 95, 110, 111), (89, 88, 103, 104), (97, 96, 111, 112), (90, 89, 104, 105), (98, 97, 112, 113), (91, 90, 105, 106), (99, 98, 113, 114), (92, 91, 106, 107), (85, 296, 100), (205, 99, 114), (93, 92, 107, 108), (105, 104, 119, 120), (113, 112, 127, 128), (106, 105, 120, 121), (114, 113, 128, 129), (107, 106, 121, 122), (100, 296, 115), (205, 114, 129), (108, 107, 122, 123), (101, 100, 115, 116), (109, 108, 123, 124), (102, 101, 116, 117), (110, 109, 124, 125), (103, 102, 117, 118), (111, 110, 125, 126), (104, 103, 118, 119), (112, 111, 126, 127), (124, 123, 138, 139), (117, 116, 131, 132), (125, 124, 139, 140), (118, 117, 132, 133), (126, 125, 140, 141), (119, 118, 133, 134), (127, 126, 141, 142), (120, 119, 134, 135), (128, 127, 142, 143), (121, 120, 135, 136), (129, 128, 143, 144), (122, 121, 136, 137), (115, 296, 130), (205, 129, 144), (123, 122, 137, 138), (116, 115, 130, 131), (143, 142, 157, 158), (136, 135, 150, 151), (144, 143, 158, 159), (137, 136, 151, 152), (130, 296, 145), (205, 144, 159), (138, 137, 152, 153), (131, 130, 145, 146), (139, 138, 153, 154), (132, 131, 146, 147), (140, 139, 154, 155), (133, 132, 147, 148), (141, 140, 155, 156), (134, 133, 148, 149), (142, 141, 156, 157), (135, 134, 149, 150), (147, 146, 161, 162), (155, 154, 169, 170), (148, 147, 162, 163), (156, 155, 170, 171), (149, 148, 163, 164), (157, 156, 171, 172), (150, 149, 164, 165), (158, 157, 172, 173), (151, 150, 165, 166), (159, 158, 173, 174), (152, 151, 166, 167), (145, 296, 160), (205, 159, 174), (153, 152, 167, 168), (146, 145, 160, 161), (154, 153, 168, 169), (166, 165, 180, 181), (174, 173, 188, 189), (167, 166, 181, 182), (160, 296, 175), (205, 174, 189), (168, 167, 182, 183), (161, 160, 175, 176), (169, 168, 183, 184), (162, 161, 176, 177), (170, 169, 184, 185), (163, 162, 177, 178), (171, 170, 185, 186), (164, 163, 178, 179), (172, 171, 186, 187), (165, 164, 179, 180), (173, 172, 187, 188), (185, 184, 199, 200), (178, 177, 192, 193), (186, 185, 200, 201), (179, 178, 193, 194), (187, 186, 201, 202), (180, 179, 194, 195), (188, 187, 202, 203), (181, 180, 195, 196), (189, 188, 203, 204), (182, 181, 196, 197), (175, 296, 190), (205, 189, 204), (183, 182, 197, 198), (176, 175, 190, 191), (184, 183, 198, 199), (177, 176, 191, 192), (204, 203, 219, 220), (197, 196, 212, 213), (190, 296, 206), (205, 204, 220), (198, 197, 213, 214), (191, 190, 206, 207), (199, 198, 214, 215), (192, 191, 207, 208), (200, 199, 215, 216), (193, 192, 208, 209), (201, 200, 216, 217), (194, 193, 209, 210), (202, 201, 217, 218), (195, 194, 210, 211), (203, 202, 218, 219), (196, 195, 211, 212), (217, 216, 231, 232), (210, 209, 224, 225), (218, 217, 232, 233), (211, 210, 225, 226), (219, 218, 233, 234), (212, 211, 226, 227), (220, 219, 234, 235), (213, 212, 227, 228), (206, 296, 221), (205, 220, 235), (214, 213, 228, 229), (207, 206, 221, 222), (215, 214, 229, 230), (208, 207, 222, 223), (216, 215, 230, 231), (209, 208, 223, 224), (221, 296, 236), (205, 235, 250), (229, 228, 243, 244), (222, 221, 236, 237), (230, 229, 244, 245), (223, 222, 237, 238), (231, 230, 245, 246), (224, 223, 238, 239), (232, 231, 246, 247), (225, 224, 239, 240), (233, 232, 247, 248), (226, 225, 240, 241), (234, 233, 248, 249), (227, 226, 241, 242), (235, 234, 249, 250), (228, 227, 242, 243), (240, 239, 254, 255), (248, 247, 262, 263), (241, 240, 255, 256), (249, 248, 263, 264), (242, 241, 256, 257), (250, 249, 264, 265), (243, 242, 257, 258), (236, 296, 251), (205, 250, 265), (244, 243, 258, 259), (237, 236, 251, 252), (245, 244, 259, 260), (238, 237, 252, 253), (246, 245, 260, 261), (239, 238, 253, 254), (247, 246, 261, 262), (259, 258, 273, 274), (252, 251, 266, 267), (260, 259, 274, 275), (253, 252, 267, 268), (261, 260, 275, 276), (254, 253, 268, 269), (262, 261, 276, 277), (255, 254, 269, 270), (263, 262, 277, 278), (256, 255, 270, 271), (264, 263, 278, 279), (257, 256, 271, 272), (265, 264, 279, 280), (258, 257, 272, 273), (251, 296, 266), (205, 265, 280), (278, 277, 292, 293), (271, 270, 285, 286), (279, 278, 293, 294), (272, 271, 286, 287), (280, 279, 294, 295), (273, 272, 287, 288), (266, 296, 281), (205, 280, 295), (274, 273, 288, 289), (267, 266, 281, 282), (275, 274, 289, 290), (268, 267, 282, 283), (276, 275, 290, 291), (269, 268, 283, 284), (277, 276, 291, 292), (270, 269, 284, 285), (282, 281, 297, 298), (290, 289, 305, 306), (283, 282, 298, 299), (291, 290, 306, 307), (284, 283, 299, 300), (292, 291, 307, 308), (285, 284, 300, 301), (293, 292, 308, 309), (286, 285, 301, 302), (294, 293, 309, 310), (287, 286, 302, 303), (295, 294, 310, 311), (288, 287, 303, 304), (281, 296, 297), (205, 295, 311), (289, 288, 304, 305), (302, 301, 316, 317), (310, 309, 324, 325), (303, 302, 317, 318), (311, 310, 325, 326), (304, 303, 318, 319), (297, 296, 312), (205, 311, 326), (305, 304, 319, 320), (298, 297, 312, 313), (306, 305, 320, 321), (299, 298, 313, 314), (307, 306, 321, 322), (300, 299, 314, 315), (308, 307, 322, 323), (301, 300, 315, 316), (309, 308, 323, 324), (321, 320, 335, 336), (314, 313, 328, 329), (322, 321, 336, 337), (315, 314, 329, 330), (323, 322, 337, 338), (316, 315, 330, 331), (324, 323, 338, 339), (317, 316, 331, 332), (325, 324, 339, 340), (318, 317, 332, 333), (326, 325, 340, 341), (319, 318, 333, 334), (312, 296, 327), (205, 326, 341), (320, 319, 334, 335), (313, 312, 327, 328), (340, 339, 354, 355), (333, 332, 347, 348), (341, 340, 355, 356), (334, 333, 348, 349), (327, 296, 342), (205, 341, 356), (335, 334, 349, 350), (328, 327, 342, 343), (336, 335, 350, 351), (329, 328, 343, 344), (337, 336, 351, 352), (330, 329, 344, 345), (338, 337, 352, 353), (331, 330, 345, 346), (339, 338, 353, 354), (332, 331, 346, 347), (352, 351, 366, 367), (345, 344, 359, 360), (353, 352, 367, 368), (346, 345, 360, 361), (354, 353, 368, 369), (347, 346, 361, 362), (355, 354, 369, 370), (348, 347, 362, 363), (356, 355, 370, 371), (349, 348, 363, 364), (342, 296, 357), (205, 356, 371), (350, 349, 364, 365), (343, 342, 357, 358), (351, 350, 365, 366), (344, 343, 358, 359), (371, 370, 385, 386), (364, 363, 378, 379), (357, 296, 372), (205, 371, 386), (365, 364, 379, 380), (358, 357, 372, 373), (366, 365, 380, 381), (359, 358, 373, 374), (367, 366, 381, 382), (360, 359, 374, 375), (368, 367, 382, 383), (361, 360, 375, 376), (369, 368, 383, 384), (362, 361, 376, 377), (370, 369, 384, 385), (363, 362, 377, 378), (375, 374, 389, 390), (383, 382, 397, 398), (376, 375, 390, 391), (384, 383, 398, 399), (377, 376, 391, 392), (385, 384, 399, 400), (378, 377, 392, 393), (386, 385, 400, 401), (379, 378, 393, 394), (372, 296, 387), (205, 386, 401), (380, 379, 394, 395), (373, 372, 387, 388), (381, 380, 395, 396), (374, 373, 388, 389), (382, 381, 396, 397), (394, 393, 408, 409), (387, 296, 402), (205, 401, 416), (395, 394, 409, 410), (388, 387, 402, 403), (396, 395, 410, 411), (389, 388, 403, 404), (397, 396, 411, 412), (390, 389, 404, 405), (398, 397, 412, 413), (391, 390, 405, 406), (399, 398, 413, 414), (392, 391, 406, 407), (400, 399, 414, 415), (393, 392, 407, 408), (401, 400, 415, 416), (413, 412, 427, 428), (406, 405, 420, 421), (414, 413, 428, 429), (407, 406, 421, 422), (415, 414, 429, 430), (408, 407, 422, 423), (416, 415, 430, 431), (409, 408, 423, 424), (402, 296, 417), (205, 416, 431), (410, 409, 424, 425), (403, 402, 417, 418), (411, 410, 425, 426), (404, 403, 418, 419), (412, 411, 426, 427), (405, 404, 419, 420), (417, 296, 432), (205, 431, 446), (425, 424, 439, 440), (418, 417, 432, 433), (426, 425, 440, 441), (419, 418, 433, 434), (427, 426, 441, 442), (420, 419, 434, 435), (428, 427, 442, 443), (421, 420, 435, 436), (429, 428, 443, 444), (422, 421, 436, 437), (430, 429, 444, 445), (423, 422, 437, 438), (431, 430, 445, 446), (424, 423, 438, 439), (436, 435, 450, 451), (444, 443, 458, 459), (437, 436, 451, 452), (445, 444, 459, 460), (438, 437, 452, 453), (446, 445, 460, 461), (439, 438, 453, 454), (432, 296, 447), (205, 446, 461), (440, 439, 454, 455), (433, 432, 447, 448), (441, 440, 455, 456), (434, 433, 448, 449), (442, 441, 456, 457), (435, 434, 449, 450), (443, 442, 457, 458), (455, 454, 469, 470), (448, 447, 462, 463), (456, 455, 470, 471), (449, 448, 463, 464), (457, 456, 471, 472), (450, 449, 464, 465), (458, 457, 472, 473), (451, 450, 465, 466), (459, 458, 473, 474), (452, 451, 466, 467), (460, 459, 474, 475), (453, 452, 467, 468), (461, 460, 475, 476), (454, 453, 468, 469), (447, 296, 462), (205, 461, 476), (474, 473, 479, 9), (467, 466, 4, 5), (475, 474, 9, 480), (468, 467, 5, 6), (476, 475, 480, 481), (469, 468, 6, 7), (462, 296, 0), (205, 476, 481), (470, 469, 7, 8), (463, 462, 0, 1), (471, 470, 8, 477), (464, 463, 1, 2), (472, 471, 477, 478), (465, 464, 2, 3), (473, 472, 478, 479), (466, 465, 3, 4), (491, 504, 503, 961), (487, 497, 496, 486), (962, 505, 504, 491), (488, 498, 497, 487), (963, 506, 505, 962), (489, 499, 498, 488), (482, 492, 778), (687, 506, 963), (490, 500, 499, 489), (483, 493, 492, 482), (959, 501, 500, 490), (484, 494, 493, 483), (960, 502, 501, 959), (485, 495, 494, 484), (961, 503, 502, 960), (486, 496, 495, 485), (495, 510, 509, 494), (503, 518, 517, 502), (496, 511, 510, 495), (504, 519, 518, 503), (497, 512, 511, 496), (505, 520, 519, 504), (498, 513, 512, 497), (506, 521, 520, 505), (499, 514, 513, 498), (492, 507, 778), (687, 521, 506), (500, 515, 514, 499), (493, 508, 507, 492), (501, 516, 515, 500), (494, 509, 508, 493), (502, 517, 516, 501), (514, 529, 528, 513), (507, 522, 778), (687, 536, 521), (515, 530, 529, 514), (508, 523, 522, 507), (516, 531, 530, 515), (509, 524, 523, 508), (517, 532, 531, 516), (510, 525, 524, 509), (518, 533, 532, 517), (511, 526, 525, 510), (519, 534, 533, 518), (512, 527, 526, 511), (520, 535, 534, 519), (513, 528, 527, 512), (521, 536, 535, 520), (533, 548, 547, 532), (526, 541, 540, 525), (534, 549, 548, 533), (527, 542, 541, 526), (535, 550, 549, 534), (528, 543, 542, 527), (536, 551, 550, 535), (529, 544, 543, 528), (522, 537, 778), (687, 551, 536), (530, 545, 544, 529), (523, 538, 537, 522), (531, 546, 545, 530), (524, 539, 538, 523), (532, 547, 546, 531), (525, 540, 539, 524), (687, 566, 551), (545, 560, 559, 544), (538, 553, 552, 537), (546, 561, 560, 545), (539, 554, 553, 538), (547, 562, 561, 546), (540, 555, 554, 539), (548, 563, 562, 547), (541, 556, 555, 540), (549, 564, 563, 548), (542, 557, 556, 541), (550, 565, 564, 549), (543, 558, 557, 542), (551, 566, 565, 550), (544, 559, 558, 543), (537, 552, 778), (564, 579, 578, 563), (557, 572, 571, 556), (565, 580, 579, 564), (558, 573, 572, 557), (566, 581, 580, 565), (559, 574, 573, 558), (552, 567, 778), (687, 581, 566), (560, 575, 574, 559), (553, 568, 567, 552), (561, 576, 575, 560), (554, 569, 568, 553), (562, 577, 576, 561), (555, 570, 569, 554), (563, 578, 577, 562), (556, 571, 570, 555), (568, 583, 582, 567), (576, 591, 590, 575), (569, 584, 583, 568), (577, 592, 591, 576), (570, 585, 584, 569), (578, 593, 592, 577), (571, 586, 585, 570), (579, 594, 593, 578), (572, 587, 586, 571), (580, 595, 594, 579), (573, 588, 587, 572), (581, 596, 595, 580), (574, 589, 588, 573), (567, 582, 778), (687, 596, 581), (575, 590, 589, 574), (587, 602, 601, 586), (595, 610, 609, 594), (588, 603, 602, 587), (596, 611, 610, 595), (589, 604, 603, 588), (582, 597, 778), (687, 611, 596), (590, 605, 604, 589), (583, 598, 597, 582), (591, 606, 605, 590), (584, 599, 598, 583), (592, 607, 606, 591), (585, 600, 599, 584), (593, 608, 607, 592), (586, 601, 600, 585), (594, 609, 608, 593), (606, 621, 620, 605), (599, 614, 613, 598), (607, 622, 621, 606), (600, 615, 614, 599), (608, 623, 622, 607), (601, 616, 615, 600), (609, 624, 623, 608), (602, 617, 616, 601), (610, 625, 624, 609), (603, 618, 617, 602), (611, 626, 625, 610), (604, 619, 618, 603), (597, 612, 778), (687, 626, 611), (605, 620, 619, 604), (598, 613, 612, 597), (625, 640, 639, 624), (618, 633, 632, 617), (626, 641, 640, 625), (619, 634, 633, 618), (612, 627, 778), (687, 641, 626), (620, 635, 634, 619), (613, 628, 627, 612), (621, 636, 635, 620), (614, 629, 628, 613), (622, 637, 636, 621), (615, 630, 629, 614), (623, 638, 637, 622), (616, 631, 630, 615), (624, 639, 638, 623), (617, 632, 631, 616), (629, 644, 643, 628), (637, 652, 651, 636), (630, 645, 644, 629), (638, 653, 652, 637), (631, 646, 645, 630), (639, 654, 653, 638), (632, 647, 646, 631), (640, 655, 654, 639), (633, 648, 647, 632), (641, 656, 655, 640), (634, 649, 648, 633), (627, 642, 778), (687, 656, 641), (635, 650, 649, 634), (628, 643, 642, 627), (636, 651, 650, 635), (648, 663, 662, 647), (656, 671, 670, 655), (649, 664, 663, 648), (642, 657, 778), (687, 671, 656), (650, 665, 664, 649), (643, 658, 657, 642), (651, 666, 665, 650), (644, 659, 658, 643), (652, 667, 666, 651), (645, 660, 659, 644), (653, 668, 667, 652), (646, 661, 660, 645), (654, 669, 668, 653), (647, 662, 661, 646), (655, 670, 669, 654), (667, 682, 681, 666), (660, 675, 674, 659), (668, 683, 682, 667), (661, 676, 675, 660), (669, 684, 683, 668), (662, 677, 676, 661), (670, 685, 684, 669), (663, 678, 677, 662), (671, 686, 685, 670), (664, 679, 678, 663), (657, 672, 778), (687, 686, 671), (665, 680, 679, 664), (658, 673, 672, 657), (666, 681, 680, 665), (659, 674, 673, 658), (686, 702, 701, 685), (679, 695, 694, 678), (672, 688, 778), (687, 702, 686), (680, 696, 695, 679), (673, 689, 688, 672), (681, 697, 696, 680), (674, 690, 689, 673), (682, 698, 697, 681), (675, 691, 690, 674), (683, 699, 698, 682), (676, 692, 691, 675), (684, 700, 699, 683), (677, 693, 692, 676), (685, 701, 700, 684), (678, 694, 693, 677), (699, 714, 713, 698), (692, 707, 706, 691), (700, 715, 714, 699), (693, 708, 707, 692), (701, 716, 715, 700), (694, 709, 708, 693), (702, 717, 716, 701), (695, 710, 709, 694), (688, 703, 778), (687, 717, 702), (696, 711, 710, 695), (689, 704, 703, 688), (697, 712, 711, 696), (690, 705, 704, 689), (698, 713, 712, 697), (691, 706, 705, 690), (703, 718, 778), (687, 732, 717), (711, 726, 725, 710), (704, 719, 718, 703), (712, 727, 726, 711), (705, 720, 719, 704), (713, 728, 727, 712), (706, 721, 720, 705), (714, 729, 728, 713), (707, 722, 721, 706), (715, 730, 729, 714), (708, 723, 722, 707), (716, 731, 730, 715), (709, 724, 723, 708), (717, 732, 731, 716), (710, 725, 724, 709), (722, 737, 736, 721), (730, 745, 744, 729), (723, 738, 737, 722), (731, 746, 745, 730), (724, 739, 738, 723), (732, 747, 746, 731), (725, 740, 739, 724), (718, 733, 778), (687, 747, 732), (726, 741, 740, 725), (719, 734, 733, 718), (727, 742, 741, 726), (720, 735, 734, 719), (728, 743, 742, 727), (721, 736, 735, 720), (729, 744, 743, 728), (741, 756, 755, 740), (734, 749, 748, 733), (742, 757, 756, 741), (735, 750, 749, 734), (743, 758, 757, 742), (736, 751, 750, 735), (744, 759, 758, 743), (737, 752, 751, 736), (745, 760, 759, 744), (738, 753, 752, 737), (746, 761, 760, 745), (739, 754, 753, 738), (747, 762, 761, 746), (740, 755, 754, 739), (733, 748, 778), (687, 762, 747), (760, 775, 774, 759), (753, 768, 767, 752), (761, 776, 775, 760), (754, 769, 768, 753), (762, 777, 776, 761), (755, 770, 769, 754), (748, 763, 778), (687, 777, 762), (756, 771, 770, 755), (749, 764, 763, 748), (757, 772, 771, 756), (750, 765, 764, 749), (758, 773, 772, 757), (751, 766, 765, 750), (759, 774, 773, 758), (752, 767, 766, 751), (764, 780, 779, 763), (772, 788, 787, 771), (765, 781, 780, 764), (773, 789, 788, 772), (766, 782, 781, 765), (774, 790, 789, 773), (767, 783, 782, 766), (775, 791, 790, 774), (768, 784, 783, 767), (776, 792, 791, 775), (769, 785, 784, 768), (777, 793, 792, 776), (770, 786, 785, 769), (763, 779, 778), (687, 793, 777), (771, 787, 786, 770), (784, 799, 798, 783), (792, 807, 806, 791), (785, 800, 799, 784), (793, 808, 807, 792), (786, 801, 800, 785), (779, 794, 778), (687, 808, 793), (787, 802, 801, 786), (780, 795, 794, 779), (788, 803, 802, 787), (781, 796, 795, 780), (789, 804, 803, 788), (782, 797, 796, 781), (790, 805, 804, 789), (783, 798, 797, 782), (791, 806, 805, 790), (803, 818, 817, 802), (796, 811, 810, 795), (804, 819, 818, 803), (797, 812, 811, 796), (805, 820, 819, 804), (798, 813, 812, 797), (806, 821, 820, 805), (799, 814, 813, 798), (807, 822, 821, 806), (800, 815, 814, 799), (808, 823, 822, 807), (801, 816, 815, 800), (794, 809, 778), (687, 823, 808), (802, 817, 816, 801), (795, 810, 809, 794), (822, 837, 836, 821), (815, 830, 829, 814), (823, 838, 837, 822), (816, 831, 830, 815), (809, 824, 778), (687, 838, 823), (817, 832, 831, 816), (810, 825, 824, 809), (818, 833, 832, 817), (811, 826, 825, 810), (819, 834, 833, 818), (812, 827, 826, 811), (820, 835, 834, 819), (813, 828, 827, 812), (821, 836, 835, 820), (814, 829, 828, 813), (834, 849, 848, 833), (827, 842, 841, 826), (835, 850, 849, 834), (828, 843, 842, 827), (836, 851, 850, 835), (829, 844, 843, 828), (837, 852, 851, 836), (830, 845, 844, 829), (838, 853, 852, 837), (831, 846, 845, 830), (824, 839, 778), (687, 853, 838), (832, 847, 846, 831), (825, 840, 839, 824), (833, 848, 847, 832), (826, 841, 840, 825), (853, 868, 867, 852), (846, 861, 860, 845), (839, 854, 778), (687, 868, 853), (847, 862, 861, 846), (840, 855, 854, 839), (848, 863, 862, 847), (841, 856, 855, 840), (849, 864, 863, 848), (842, 857, 856, 841), (850, 865, 864, 849), (843, 858, 857, 842), (851, 866, 865, 850), (844, 859, 858, 843), (852, 867, 866, 851), (845, 860, 859, 844), (857, 872, 871, 856), (865, 880, 879, 864), (858, 873, 872, 857), (866, 881, 880, 865), (859, 874, 873, 858), (867, 882, 881, 866), (860, 875, 874, 859), (868, 883, 882, 867), (861, 876, 875, 860), (854, 869, 778), (687, 883, 868), (862, 877, 876, 861), (855, 870, 869, 854), (863, 878, 877, 862), (856, 871, 870, 855), (864, 879, 878, 863), (876, 891, 890, 875), (869, 884, 778), (687, 898, 883), (877, 892, 891, 876), (870, 885, 884, 869), (878, 893, 892, 877), (871, 886, 885, 870), (879, 894, 893, 878), (872, 887, 886, 871), (880, 895, 894, 879), (873, 888, 887, 872), (881, 896, 895, 880), (874, 889, 888, 873), (882, 897, 896, 881), (875, 890, 889, 874), (883, 898, 897, 882), (895, 910, 909, 894), (888, 903, 902, 887), (896, 911, 910, 895), (889, 904, 903, 888), (897, 912, 911, 896), (890, 905, 904, 889), (898, 913, 912, 897), (891, 906, 905, 890), (884, 899, 778), (687, 913, 898), (892, 907, 906, 891), (885, 900, 899, 884), (893, 908, 907, 892), (886, 901, 900, 885), (894, 909, 908, 893), (887, 902, 901, 886), (899, 914, 778), (687, 928, 913), (907, 922, 921, 906), (900, 915, 914, 899), (908, 923, 922, 907), (901, 916, 915, 900), (909, 924, 923, 908), (902, 917, 916, 901), (910, 925, 924, 909), (903, 918, 917, 902), (911, 926, 925, 910), (904, 919, 918, 903), (912, 927, 926, 911), (905, 920, 919, 904), (913, 928, 927, 912), (906, 921, 920, 905), (918, 933, 932, 917), (926, 941, 940, 925), (919, 934, 933, 918), (927, 942, 941, 926), (920, 935, 934, 919), (928, 943, 942, 927), (921, 936, 935, 920), (914, 929, 778), (687, 943, 928), (922, 937, 936, 921), (915, 930, 929, 914), (923, 938, 937, 922), (916, 931, 930, 915), (924, 939, 938, 923), (917, 932, 931, 916), (925, 940, 939, 924), (937, 952, 951, 936), (930, 945, 944, 929), (938, 953, 952, 937), (931, 946, 945, 930), (939, 954, 953, 938), (932, 947, 946, 931), (940, 955, 954, 939), (933, 948, 947, 932), (941, 956, 955, 940), (934, 949, 948, 933), (942, 957, 956, 941), (935, 950, 949, 934), (943, 958, 957, 942), (936, 951, 950, 935), (929, 944, 778), (687, 958, 943), (956, 491, 961, 955), (949, 487, 486, 948), (957, 962, 491, 956), (950, 488, 487, 949), (958, 963, 962, 957), (951, 489, 488, 950), (944, 482, 778), (687, 963, 958), (952, 490, 489, 951), (945, 483, 482, 944), (953, 959, 490, 952), (946, 484, 483, 945), (954, 960, 959, 953), (947, 485, 484, 946), (955, 961, 960, 954), (948, 486, 485, 947)])
me_sphere.use_remesh_preserve_volume = False
me_sphere.use_remesh_preserve_attributes = False
me_sphere.use_mirror_vertex_groups = False
me_sphere.update()

# ---- objects
ob_sphere = bpy.data.objects.new('Sphere', me_sphere)

# ---- transforms, parenting, visibility, modifiers, constraints
ob_sphere.location = (-1.425, 0.8575, 0.6806)
ob_sphere.lineart.crease_threshold = 0.0
_m = ob_sphere.modifiers.new('Solidify', 'SOLIDIFY')
_m.thickness = 3.0
_m.use_rim_only = True
_m.nonmanifold_thickness_mode = 'FIXED'
_m.nonmanifold_merge_threshold = 0.0003

# ---- collection membership
col_collection_1.objects.link(ob_sphere)

# ---- scene / render settings (as saved in the file)
scene.frame_start = 1; scene.frame_end = 250; scene.frame_set(0)
scene.render.engine = 'BLENDER_EEVEE_NEXT'
scene.render.resolution_percentage = 50
scene.render.dither_intensity = 0.0
scene.cycles.use_denoising = False
scene.cycles.samples = 128
scene.cycles.sampling_pattern = 'TABULATED_SOBOL'
scene.cycles.use_adaptive_sampling = False
scene.cycles.use_light_tree = False
scene.cycles.blur_glossy = 0.0
scene.cycles.sample_clamp_indirect = 0.0
scene.view_settings.view_transform = 'Standard'
bpy.context.view_layer.update()

# ---- added for rendering (the .blend has no active camera and no usable light): camera, sun
cam_auto = bpy.data.cameras.new('AutoCamera')
cam_auto.lens = 50.0
cam_auto.sensor_width = 36.0
cam_auto.clip_end = 1000.0
ob_auto_camera = bpy.data.objects.new('AutoCamera', cam_auto)
scene.collection.objects.link(ob_auto_camera)
ob_auto_camera.location = (1.78012, -2.98857, 3.24464)
ob_auto_camera.rotation_euler = (1.09748, -7.21219e-08, 0.694738)
scene.camera = ob_auto_camera
light_auto_sun = bpy.data.lights.new('AutoSun', 'SUN')
light_auto_sun.energy = 3.0
light_auto_sun.angle = 0.0523599
ob_auto_sun = bpy.data.objects.new('AutoSun', light_auto_sun)
scene.collection.objects.link(ob_auto_sun)
ob_auto_sun.rotation_euler = (0.872665, 0.174533, 0.523599)
bpy.context.view_layer.update()
